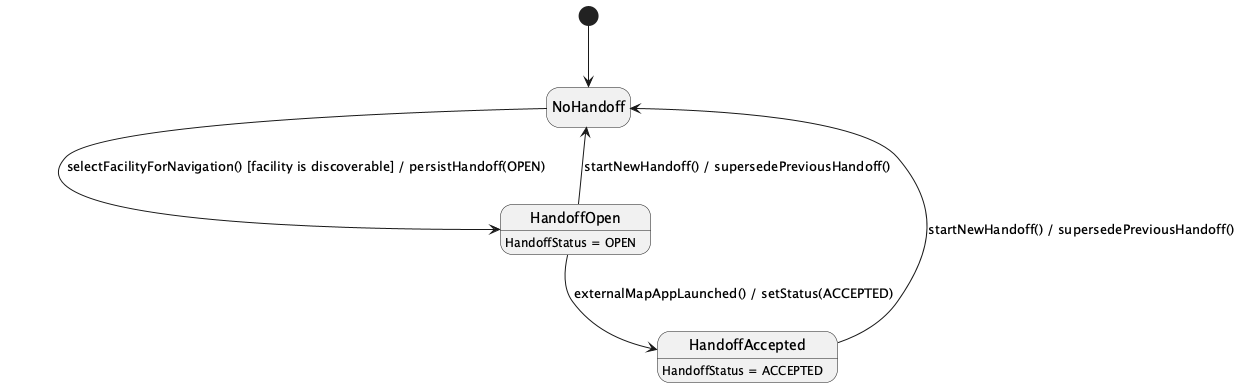

The diagram above was rendered by PlantUML. Its source (embedded in the PNG):
@startuml
hide empty description
[*] --> NoHandoff

NoHandoff --> HandoffOpen : selectFacilityForNavigation() [facility is discoverable] / persistHandoff(OPEN)
HandoffOpen --> HandoffAccepted : externalMapAppLaunched() / setStatus(ACCEPTED)
HandoffOpen --> NoHandoff : startNewHandoff() / supersedePreviousHandoff()
HandoffAccepted --> NoHandoff : startNewHandoff() / supersedePreviousHandoff()

HandoffOpen : HandoffStatus = OPEN
HandoffAccepted : HandoffStatus = ACCEPTED
@enduml